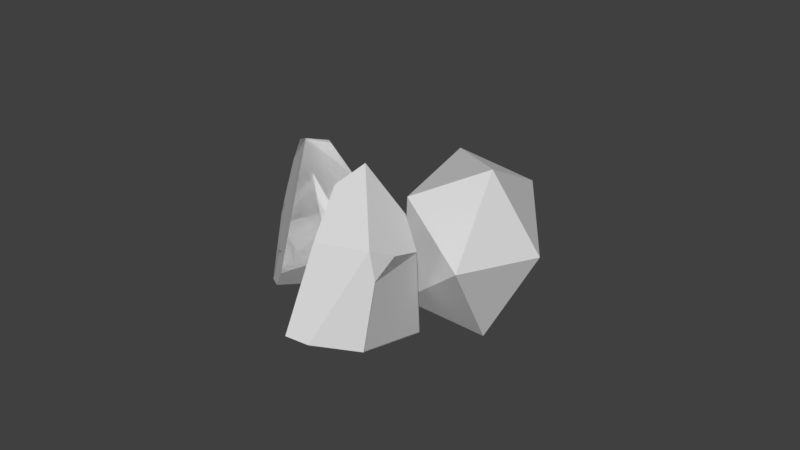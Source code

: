 # Source: assetsgen-crystal.blend  (saved by Blender 2.79.0; exported with 4.5.12 LTS)
import bpy
from mathutils import Matrix  # noqa: F401  (used for matrix-valued properties, if any)

bpy.ops.wm.read_factory_settings(use_empty=True)
scene = bpy.context.scene
scene.name = 'Scene'

# ---- collections
col_collection_1 = bpy.data.collections.new('Collection 1'); scene.collection.children.link(col_collection_1)

# ---- world
world_world = bpy.data.worlds.new('World'); scene.world = world_world
world_world.color = (0.05088, 0.05088, 0.05088)
world_world.use_sun_shadow = False
world_world.sun_shadow_jitter_overblur = 0.0
world_world.cycles.sampling_method = 'MANUAL'

# ---- meshes
me_icosphere_042 = bpy.data.meshes.new('Icosphere.042')
me_icosphere_042.from_pydata([(0.02944, -0.7513, -0.4472), (0.6252, -0.03448, -0.4713), (-0.2764, -0.8506, -0.4472), (0.3788, -0.6554, -0.3592), (-0.706, -0.2594, -0.4472), (0.2764, -0.8506, 0.4472), (-0.2237, -0.6885, -0.5526), (0.317, 0.0, 0.8041), (0.8307, 0.1963, 0.1133), (0.8944, 0.0, 0.4472), (0.2951, 0.02655, 0.8057), (-0.2824, -0.2708, -0.7039), (0.8606, -0.1041, 0.2701), (0.4952, -0.6917, 0.009663), (0.295, -0.03864, 0.8004), (-0.504, -0.6853, 0.008026), (-0.02443, -0.7529, 0.4472), (0.1753, -0.5395, 0.6494), (0.2029, 0.2958, 0.7418), (-0.7993, -0.2024, -0.2272), (0.689, 0.2827, 0.4472), (0.7675, 0.07513, -0.2171)], [], [(21, 8, 9, 12), (19, 18, 20, 8, 21, 1, 11, 4), (6, 2, 4, 11), (21, 12, 13, 3, 1), (16, 5, 17), (5, 9, 7, 14, 17), (1, 3, 0, 6, 11), (10, 18, 19, 15, 16, 17, 14), (20, 8, 21, 1, 11, 4, 19, 18), (12, 9, 5, 13), (21, 12, 13, 3, 1), (16, 17, 14, 10, 18, 19, 15), (21, 12, 13, 3, 1), (8, 20, 9), (2, 5, 16, 15), (14, 7, 10), (4, 2, 15, 19), (19, 18, 20, 8, 21, 1, 11, 4), (21, 12, 13, 3, 1), (1, 3, 0, 6, 11), (1, 3, 0, 6, 11), (10, 18, 19, 15, 16, 17, 14), (6, 0, 2), (20, 8, 21, 1, 11, 4, 19, 18), (9, 20, 18, 10, 7), (10, 18, 19, 15, 16, 17, 14), (20, 8, 21, 1, 11, 4, 19, 18), (21, 12, 13, 3, 1), (2, 0, 3, 13, 5), (0, 6, 11, 1, 3), (10, 18, 19, 15, 16, 17, 14), (1, 3, 0, 6, 11), (10, 18, 19, 15, 16, 17, 14), (21, 12, 13, 3, 1), (20, 8, 21, 1, 11, 4, 19, 18), (1, 3, 0, 6, 11), (10, 18, 19, 15, 16, 17, 14), (21, 12, 13, 3, 1), (20, 8, 21, 1, 11, 4, 19, 18), (1, 3, 0, 6, 11), (10, 18, 19, 15, 16, 17, 14), (21, 12, 13, 3, 1), (20, 8, 21, 1, 11, 4, 19, 18), (1, 3, 0, 6, 11), (10, 18, 19, 15, 16, 17, 14), (21, 12, 13, 3, 1), (20, 8, 21, 1, 11, 4, 19, 18), (1, 3, 0, 6, 11), (21, 12, 13, 3, 1)])
me_icosphere_042.use_remesh_preserve_volume = False
me_icosphere_042.use_remesh_preserve_attributes = False
me_icosphere_042.use_mirror_vertex_groups = False
me_icosphere_042.update()
me_icosphere_041 = bpy.data.meshes.new('Icosphere.041')
me_icosphere_041.from_pydata([(0.0, 0.0, -1.0), (0.7236, -0.5257, -0.4472), (-0.2764, -0.8506, -0.4472), (-0.8944, 0.0, -0.4472), (-0.2764, 0.8506, -0.4472), (0.7236, 0.5257, -0.4472), (0.2764, -0.8506, 0.4472), (-0.7236, -0.5257, 0.4472), (-0.7236, 0.5257, 0.4472), (0.2764, 0.8506, 0.4472), (0.8944, 0.0, 0.4472), (0.0, 0.0, 1.0)], [], [(0, 1, 2), (1, 0, 5), (0, 2, 3), (0, 3, 4), (0, 4, 5), (1, 5, 10), (2, 1, 6), (3, 2, 7), (4, 3, 8), (5, 4, 9), (1, 10, 6), (2, 6, 7), (3, 7, 8), (4, 8, 9), (5, 9, 10), (6, 10, 11), (7, 6, 11), (8, 7, 11), (9, 8, 11), (10, 9, 11)])
me_icosphere_041.use_remesh_preserve_volume = False
me_icosphere_041.use_remesh_preserve_attributes = False
me_icosphere_041.use_mirror_vertex_groups = False
me_icosphere_041.update()
me_icosphere_040 = bpy.data.meshes.new('Icosphere.040')
me_icosphere_040.from_pydata([(0.4952, -0.6917, 0.009663), (0.8606, -0.1041, 0.2701), (-0.2764, -0.8506, -0.4472), (0.317, 0.0, 0.8041), (0.7675, 0.07513, -0.2171), (-0.706, -0.2594, -0.4472), (0.2764, -0.8506, 0.4472), (-0.2237, -0.6885, -0.5526), (0.02944, -0.7513, -0.4472), (0.6252, -0.03448, -0.4713), (0.8944, 0.0, 0.4472), (0.2951, 0.02655, 0.8057), (0.295, -0.03864, 0.8004), (-0.504, -0.6853, 0.008026), (-0.02443, -0.7529, 0.4472), (0.8307, 0.1963, 0.1133), (0.1753, -0.5395, 0.6494), (0.3788, -0.6554, -0.3592), (0.689, 0.2827, 0.4472), (0.2029, 0.2958, 0.7418), (-0.7993, -0.2024, -0.2272), (-0.2824, -0.2708, -0.7039)], [], [(7, 8, 2), (20, 19, 18, 15, 4, 9, 21, 5), (16, 12, 11, 19, 20, 13, 14), (9, 17, 8, 7, 21), (11, 19, 20, 13, 14, 16, 12), (11, 19, 20, 13, 14, 16, 12), (6, 10, 3, 12, 16), (7, 2, 5, 21), (1, 10, 6, 0), (2, 8, 17, 0, 6), (4, 1, 0, 17, 9), (15, 18, 10), (11, 12, 3), (14, 6, 16), (10, 18, 19, 11, 3), (18, 15, 4, 9, 21, 5, 20, 19), (17, 8, 7, 21, 9), (4, 1, 0, 17, 9), (4, 1, 0, 17, 9), (2, 6, 14, 13), (5, 2, 13, 20), (15, 4, 9, 21, 5, 20, 19, 18), (4, 15, 10, 1), (9, 17, 8, 7, 21)])
me_icosphere_040.use_remesh_preserve_volume = False
me_icosphere_040.use_remesh_preserve_attributes = False
me_icosphere_040.use_mirror_vertex_groups = False
me_icosphere_040.update()

# ---- objects
ob_crystal2 = bpy.data.objects.new('Crystal2', me_icosphere_042)
ob_crystal1 = bpy.data.objects.new('Crystal1', me_icosphere_041)
ob_crystal0 = bpy.data.objects.new('Crystal0', me_icosphere_040)

# ---- transforms, parenting, visibility, modifiers, constraints
ob_crystal2.location = (1.933, -0.8958, 0.3573)
ob_crystal2.rotation_euler = (5.078, 0.0, 1.284)
ob_crystal2.scale = (1.409, 2.616, 1.575)
ob_crystal2.lineart.crease_threshold = 0.0
ob_crystal1.location = (2.453, 1.503, 0.8494)
ob_crystal1.rotation_euler = (1.284, 0.0, 0.5497)
ob_crystal1.scale = (1.175, 1.409, 2.616)
ob_crystal1.lineart.crease_threshold = 0.0
ob_crystal0.location = (-0.3148, 0.4169, 0.8527)
ob_crystal0.rotation_euler = (0.5497, 0.0, 2.218)
ob_crystal0.scale = (1.706, 1.175, 1.409)
ob_crystal0.lineart.crease_threshold = 0.0

# ---- collection membership
col_collection_1.objects.link(ob_crystal2)
col_collection_1.objects.link(ob_crystal1)
col_collection_1.objects.link(ob_crystal0)

# ---- scene / render settings (as saved in the file)
scene.frame_start = 1; scene.frame_end = 250; scene.frame_set(1)
scene.render.engine = 'BLENDER_EEVEE_NEXT'
scene.render.resolution_percentage = 50
scene.render.dither_intensity = 0.0
scene.cycles.use_denoising = False
scene.cycles.samples = 128
scene.cycles.sampling_pattern = 'TABULATED_SOBOL'
scene.cycles.use_adaptive_sampling = False
scene.cycles.use_light_tree = False
scene.cycles.blur_glossy = 0.0
scene.cycles.sample_clamp_indirect = 0.0
scene.view_settings.view_transform = 'Standard'
bpy.context.view_layer.update()

# ---- added for rendering (the .blend has no active camera and no usable light): camera, sun
cam_auto = bpy.data.cameras.new('AutoCamera')
cam_auto.lens = 50.0
cam_auto.sensor_width = 36.0
cam_auto.clip_end = 1000.0
ob_auto_camera = bpy.data.objects.new('AutoCamera', cam_auto)
scene.collection.objects.link(ob_auto_camera)
ob_auto_camera.location = (11.1484, -10.6124, 8.66163)
ob_auto_camera.rotation_euler = (1.09748, -7.21219e-08, 0.694738)
scene.camera = ob_auto_camera
light_auto_sun = bpy.data.lights.new('AutoSun', 'SUN')
light_auto_sun.energy = 3.0
light_auto_sun.angle = 0.0523599
ob_auto_sun = bpy.data.objects.new('AutoSun', light_auto_sun)
scene.collection.objects.link(ob_auto_sun)
ob_auto_sun.rotation_euler = (0.872665, 0.174533, 0.523599)
bpy.context.view_layer.update()
